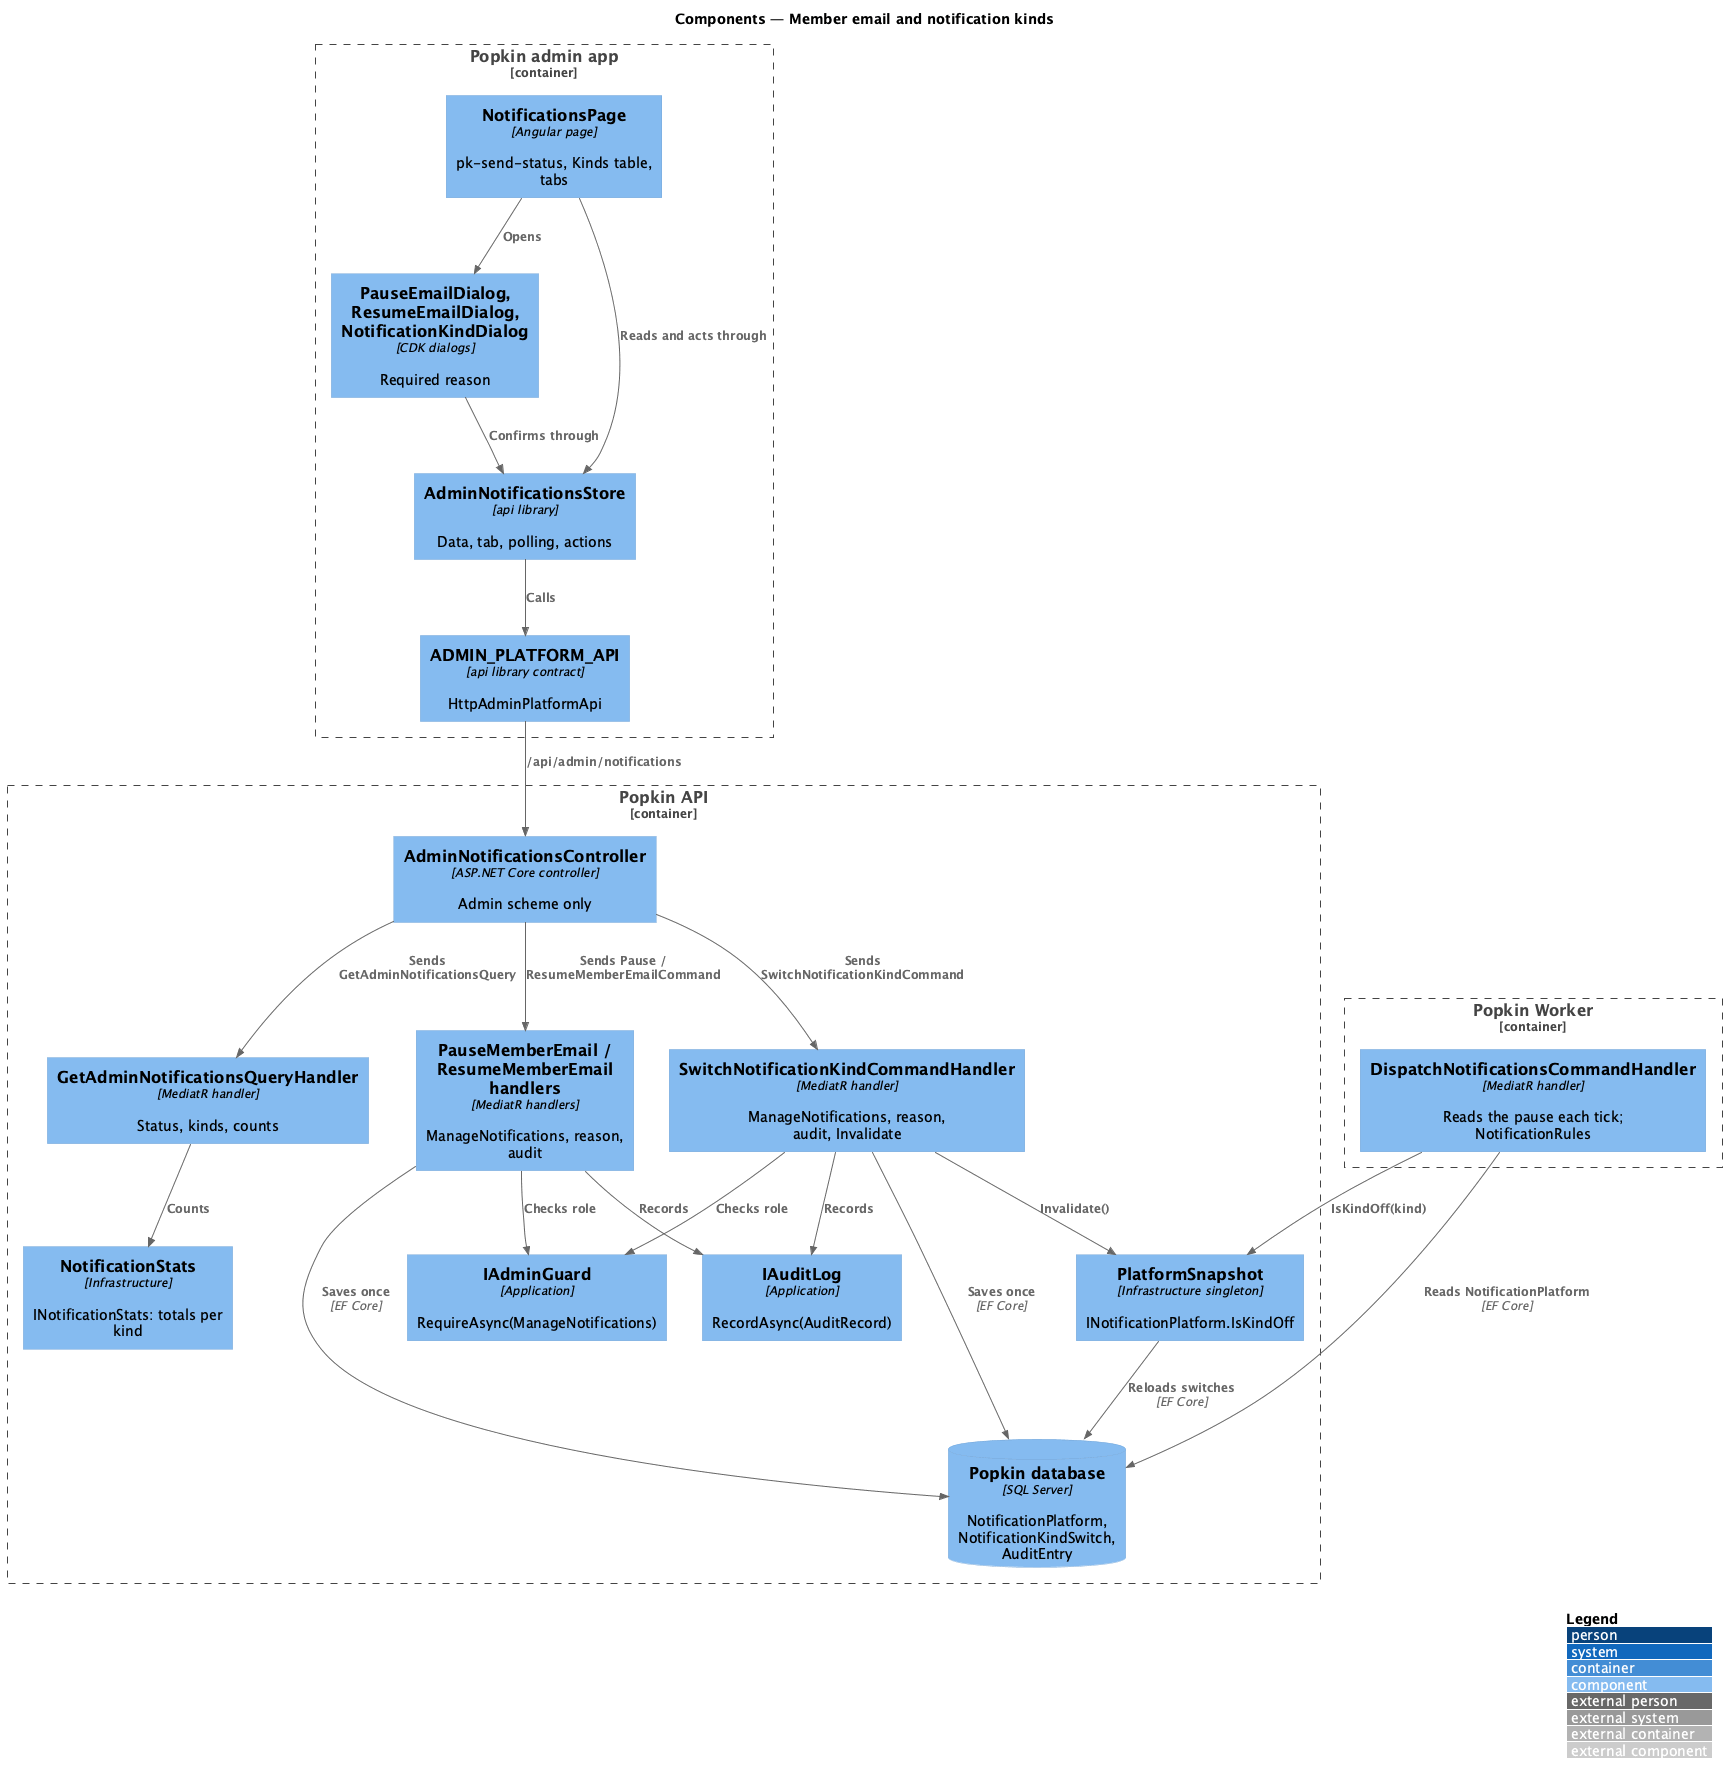

The diagram above was rendered by PlantUML. Its source (embedded in the PNG):
@startuml
!include <C4/C4_Component>
LAYOUT_WITH_LEGEND()
title Components — Member email and notification kinds

Container_Boundary(admin, "Popkin admin app") {
  Component(page, "NotificationsPage", "Angular page", "pk-send-status, Kinds table, tabs")
  Component(dialogs, "PauseEmailDialog, ResumeEmailDialog, NotificationKindDialog", "CDK dialogs", "Required reason")
  Component(store, "AdminNotificationsStore", "api library", "Data, tab, polling, actions")
  Component(client, "ADMIN_PLATFORM_API", "api library contract", "HttpAdminPlatformApi")
}
Container_Boundary(api, "Popkin API") {
  Component(ctrl, "AdminNotificationsController", "ASP.NET Core controller", "Admin scheme only")
  Component(read, "GetAdminNotificationsQueryHandler", "MediatR handler", "Status, kinds, counts")
  Component(pause, "PauseMemberEmail / ResumeMemberEmail handlers", "MediatR handlers", "ManageNotifications, reason, audit")
  Component(sw, "SwitchNotificationKindCommandHandler", "MediatR handler", "ManageNotifications, reason, audit, Invalidate")
  Component(guard, "IAdminGuard", "Application", "RequireAsync(ManageNotifications)")
  Component(audit, "IAuditLog", "Application", "RecordAsync(AuditRecord)")
  Component(stats, "NotificationStats", "Infrastructure", "INotificationStats: totals per kind")
  Component(snap, "PlatformSnapshot", "Infrastructure singleton", "INotificationPlatform.IsKindOff")
  ComponentDb(db, "Popkin database", "SQL Server", "NotificationPlatform, NotificationKindSwitch, AuditEntry")
}
Container_Boundary(worker, "Popkin Worker") {
  Component(dispatch, "DispatchNotificationsCommandHandler", "MediatR handler", "Reads the pause each tick; NotificationRules")
}
Rel(page, store, "Reads and acts through")
Rel(page, dialogs, "Opens")
Rel(dialogs, store, "Confirms through")
Rel(store, client, "Calls")
Rel(client, ctrl, "/api/admin/notifications")
Rel(ctrl, read, "Sends GetAdminNotificationsQuery")
Rel(ctrl, pause, "Sends Pause / ResumeMemberEmailCommand")
Rel(ctrl, sw, "Sends SwitchNotificationKindCommand")
Rel(pause, guard, "Checks role")
Rel(sw, guard, "Checks role")
Rel(pause, audit, "Records")
Rel(sw, audit, "Records")
Rel(read, stats, "Counts")
Rel(pause, db, "Saves once", "EF Core")
Rel(sw, db, "Saves once", "EF Core")
Rel(sw, snap, "Invalidate()")
Rel(snap, db, "Reloads switches", "EF Core")
Rel(dispatch, db, "Reads NotificationPlatform", "EF Core")
Rel(dispatch, snap, "IsKindOff(kind)")
@enduml